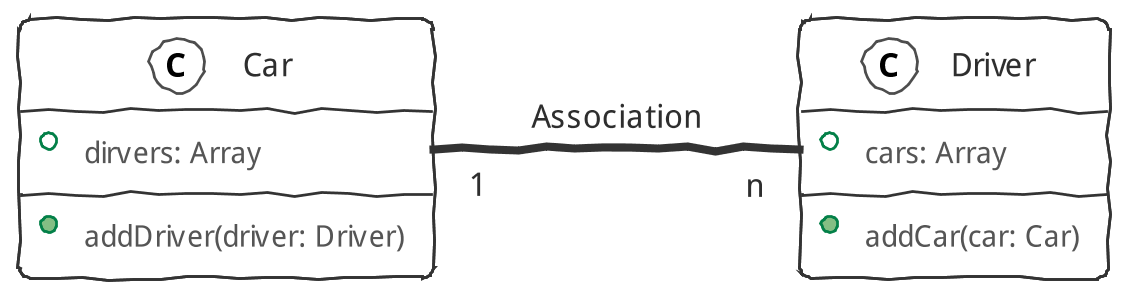

The diagram above was rendered by PlantUML. Its source (embedded in the PNG):
@startuml
'引入主题，单行注释用一对单引号引起来'
!include ../sketchy-outline/puml-theme-sketchy-outline.puml
scale 1080*720

left to right direction

Car "1"  -- "n"  Driver : Association

class Car {
+ dirvers: Array
+ addDriver(driver: Driver)
}

class Driver {
+ cars: Array
+ addCar(car: Car)
}

@enduml